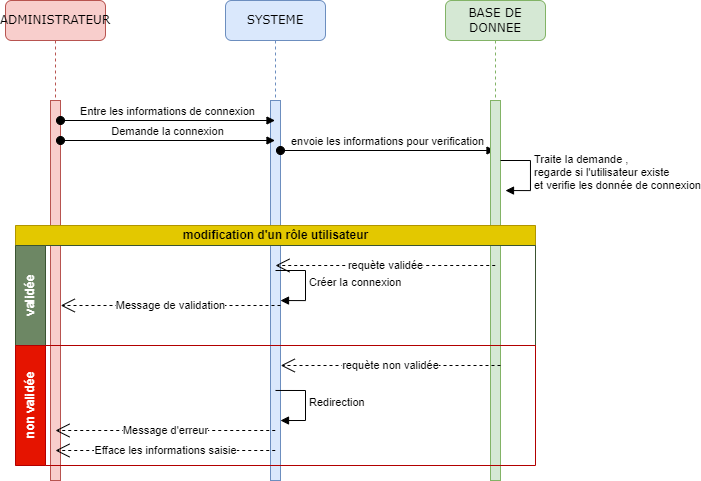

The diagram above was exported from draw.io. Its source (the exported page's mxGraphModel, read from the mxfile embedded in the PNG):
<mxGraphModel dx="750" dy="640" grid="1" gridSize="10" guides="1" tooltips="1" connect="1" arrows="1" fold="1" page="1" pageScale="1" pageWidth="1100" pageHeight="850" background="none" math="0" shadow="0">
  <root>
    <mxCell id="0" />
    <mxCell id="1" parent="0" />
    <mxCell id="7baba1c4bc27f4b0-2" value="SYSTEME" style="shape=umlLifeline;perimeter=lifelinePerimeter;whiteSpace=wrap;html=1;container=1;collapsible=0;recursiveResize=0;outlineConnect=0;rounded=1;shadow=0;comic=0;labelBackgroundColor=none;strokeWidth=1;fontFamily=Verdana;fontSize=12;align=center;fillColor=#dae8fc;strokeColor=#6c8ebf;" parent="1" vertex="1">
      <mxGeometry x="320" y="80" width="100" height="480" as="geometry" />
    </mxCell>
    <mxCell id="7baba1c4bc27f4b0-10" value="" style="html=1;points=[];perimeter=orthogonalPerimeter;rounded=0;shadow=0;comic=0;labelBackgroundColor=none;strokeWidth=1;fontFamily=Verdana;fontSize=12;align=center;fillColor=#dae8fc;strokeColor=#6c8ebf;" parent="7baba1c4bc27f4b0-2" vertex="1">
      <mxGeometry x="45" y="100" width="10" height="380" as="geometry" />
    </mxCell>
    <mxCell id="5S6YL0vjhJAFnm9CcPsZ-19" value="envoie les informations pour verification" style="html=1;verticalAlign=bottom;startArrow=oval;startFill=1;endArrow=block;startSize=8;curved=0;rounded=0;" edge="1" parent="7baba1c4bc27f4b0-2">
      <mxGeometry width="60" relative="1" as="geometry">
        <mxPoint x="55" y="150" as="sourcePoint" />
        <mxPoint x="269.5" y="150" as="targetPoint" />
      </mxGeometry>
    </mxCell>
    <mxCell id="7baba1c4bc27f4b0-3" value="BASE DE DONNEE" style="shape=umlLifeline;perimeter=lifelinePerimeter;whiteSpace=wrap;html=1;container=1;collapsible=0;recursiveResize=0;outlineConnect=0;rounded=1;shadow=0;comic=0;labelBackgroundColor=none;strokeWidth=1;fontFamily=Verdana;fontSize=12;align=center;fillColor=#d5e8d4;strokeColor=#82b366;" parent="1" vertex="1">
      <mxGeometry x="540" y="80" width="100" height="480" as="geometry" />
    </mxCell>
    <mxCell id="7baba1c4bc27f4b0-13" value="" style="html=1;points=[];perimeter=orthogonalPerimeter;rounded=0;shadow=0;comic=0;labelBackgroundColor=none;strokeWidth=1;fontFamily=Verdana;fontSize=12;align=center;fillColor=#d5e8d4;strokeColor=#82b366;" parent="7baba1c4bc27f4b0-3" vertex="1">
      <mxGeometry x="45" y="100" width="10" height="380" as="geometry" />
    </mxCell>
    <mxCell id="5S6YL0vjhJAFnm9CcPsZ-13" value="Traite la demande , &lt;br&gt;regarde si l'utilisateur existe &lt;br&gt;et verifie les donnée de connexion" style="html=1;align=left;spacingLeft=2;endArrow=block;rounded=0;edgeStyle=orthogonalEdgeStyle;curved=0;rounded=0;" edge="1" parent="7baba1c4bc27f4b0-3">
      <mxGeometry x="-0.0093" relative="1" as="geometry">
        <mxPoint x="55" y="160" as="sourcePoint" />
        <Array as="points">
          <mxPoint x="85" y="160" />
          <mxPoint x="85" y="190" />
        </Array>
        <mxPoint x="60" y="190.0526315789475" as="targetPoint" />
        <mxPoint as="offset" />
      </mxGeometry>
    </mxCell>
    <mxCell id="7baba1c4bc27f4b0-8" value="ADMINISTRATEUR" style="shape=umlLifeline;perimeter=lifelinePerimeter;whiteSpace=wrap;html=1;container=1;collapsible=0;recursiveResize=0;outlineConnect=0;rounded=1;shadow=0;comic=0;labelBackgroundColor=none;strokeWidth=1;fontFamily=Verdana;fontSize=12;align=center;fillColor=#f8cecc;strokeColor=#b85450;" parent="1" vertex="1">
      <mxGeometry x="100" y="80" width="100" height="480" as="geometry" />
    </mxCell>
    <mxCell id="7baba1c4bc27f4b0-9" value="" style="html=1;points=[];perimeter=orthogonalPerimeter;rounded=0;shadow=0;comic=0;labelBackgroundColor=none;strokeWidth=1;fontFamily=Verdana;fontSize=12;align=center;fillColor=#f8cecc;strokeColor=#b85450;" parent="7baba1c4bc27f4b0-8" vertex="1">
      <mxGeometry x="45" y="100" width="10" height="380" as="geometry" />
    </mxCell>
    <mxCell id="5S6YL0vjhJAFnm9CcPsZ-2" value="Entre les informations de connexion" style="html=1;verticalAlign=bottom;startArrow=oval;startFill=1;endArrow=block;startSize=8;curved=0;rounded=0;" edge="1" parent="7baba1c4bc27f4b0-8">
      <mxGeometry width="60" relative="1" as="geometry">
        <mxPoint x="55" y="120" as="sourcePoint" />
        <mxPoint x="269.5" y="120" as="targetPoint" />
      </mxGeometry>
    </mxCell>
    <mxCell id="5S6YL0vjhJAFnm9CcPsZ-39" value="Demande la connexion" style="html=1;verticalAlign=bottom;startArrow=oval;startFill=1;endArrow=block;startSize=8;curved=0;rounded=0;" edge="1" parent="7baba1c4bc27f4b0-8">
      <mxGeometry width="60" relative="1" as="geometry">
        <mxPoint x="55" y="140" as="sourcePoint" />
        <mxPoint x="269.5" y="140" as="targetPoint" />
      </mxGeometry>
    </mxCell>
    <mxCell id="5S6YL0vjhJAFnm9CcPsZ-25" value="modification d'un rôle utilisateur" style="swimlane;childLayout=stackLayout;resizeParent=1;resizeParentMax=0;horizontal=1;startSize=20;horizontalStack=0;html=1;fillColor=#e3c800;fontColor=#000000;strokeColor=#B09500;" vertex="1" parent="1">
      <mxGeometry x="110" y="305" width="520" height="120" as="geometry" />
    </mxCell>
    <mxCell id="5S6YL0vjhJAFnm9CcPsZ-27" value="validée" style="swimlane;startSize=30;horizontal=0;html=1;fillColor=#6d8764;fontColor=#ffffff;strokeColor=#3A5431;" vertex="1" parent="5S6YL0vjhJAFnm9CcPsZ-25">
      <mxGeometry y="20" width="520" height="100" as="geometry" />
    </mxCell>
    <mxCell id="5S6YL0vjhJAFnm9CcPsZ-34" value="requète validée" style="endArrow=open;endSize=12;dashed=1;html=1;rounded=0;" edge="1" parent="5S6YL0vjhJAFnm9CcPsZ-27">
      <mxGeometry width="160" relative="1" as="geometry">
        <mxPoint x="479.74" y="19.999999999999886" as="sourcePoint" />
        <mxPoint x="259.99925925925925" y="19.999999999999886" as="targetPoint" />
      </mxGeometry>
    </mxCell>
    <mxCell id="5S6YL0vjhJAFnm9CcPsZ-35" value="Message de validation" style="endArrow=open;endSize=12;dashed=1;html=1;rounded=0;" edge="1" parent="5S6YL0vjhJAFnm9CcPsZ-27">
      <mxGeometry width="160" relative="1" as="geometry">
        <mxPoint x="265" y="59.999999999999886" as="sourcePoint" />
        <mxPoint x="45.25925925925924" y="59.999999999999886" as="targetPoint" />
      </mxGeometry>
    </mxCell>
    <mxCell id="5S6YL0vjhJAFnm9CcPsZ-41" value="Créer la connexion" style="html=1;align=left;spacingLeft=2;endArrow=block;rounded=0;edgeStyle=orthogonalEdgeStyle;curved=0;rounded=0;" edge="1" parent="5S6YL0vjhJAFnm9CcPsZ-27">
      <mxGeometry x="-0.0093" relative="1" as="geometry">
        <mxPoint x="260" y="25" as="sourcePoint" />
        <Array as="points">
          <mxPoint x="290" y="25" />
          <mxPoint x="290" y="55" />
        </Array>
        <mxPoint x="265" y="55.05263157894751" as="targetPoint" />
        <mxPoint as="offset" />
      </mxGeometry>
    </mxCell>
    <mxCell id="5S6YL0vjhJAFnm9CcPsZ-29" value="non validée" style="swimlane;startSize=30;horizontal=0;html=1;fillColor=#e51400;fontColor=#ffffff;strokeColor=#B20000;" vertex="1" parent="1">
      <mxGeometry x="110" y="425" width="520" height="120" as="geometry" />
    </mxCell>
    <mxCell id="5S6YL0vjhJAFnm9CcPsZ-36" value="requète non validée" style="endArrow=open;endSize=12;dashed=1;html=1;rounded=0;" edge="1" parent="5S6YL0vjhJAFnm9CcPsZ-29">
      <mxGeometry width="160" relative="1" as="geometry">
        <mxPoint x="485" y="19.999999999999886" as="sourcePoint" />
        <mxPoint x="265.25925925925924" y="19.999999999999886" as="targetPoint" />
      </mxGeometry>
    </mxCell>
    <mxCell id="5S6YL0vjhJAFnm9CcPsZ-37" value="Redirection" style="html=1;align=left;spacingLeft=2;endArrow=block;rounded=0;edgeStyle=orthogonalEdgeStyle;curved=0;rounded=0;" edge="1" parent="5S6YL0vjhJAFnm9CcPsZ-29">
      <mxGeometry x="-0.0093" relative="1" as="geometry">
        <mxPoint x="260" y="44.97000000000003" as="sourcePoint" />
        <Array as="points">
          <mxPoint x="290" y="44.97000000000003" />
          <mxPoint x="290" y="74.97000000000003" />
        </Array>
        <mxPoint x="265" y="75.02263157894754" as="targetPoint" />
        <mxPoint as="offset" />
      </mxGeometry>
    </mxCell>
    <mxCell id="5S6YL0vjhJAFnm9CcPsZ-38" value="Message d'erreur" style="endArrow=open;endSize=12;dashed=1;html=1;rounded=0;" edge="1" parent="5S6YL0vjhJAFnm9CcPsZ-29">
      <mxGeometry width="160" relative="1" as="geometry">
        <mxPoint x="259.74" y="84.99999999999989" as="sourcePoint" />
        <mxPoint x="39.99925925925925" y="84.99999999999989" as="targetPoint" />
      </mxGeometry>
    </mxCell>
    <mxCell id="5S6YL0vjhJAFnm9CcPsZ-40" value="Efface les informations saisie" style="endArrow=open;endSize=12;dashed=1;html=1;rounded=0;" edge="1" parent="5S6YL0vjhJAFnm9CcPsZ-29">
      <mxGeometry width="160" relative="1" as="geometry">
        <mxPoint x="259.74" y="104.99999999999989" as="sourcePoint" />
        <mxPoint x="39.99925925925925" y="104.99999999999989" as="targetPoint" />
      </mxGeometry>
    </mxCell>
  </root>
</mxGraphModel>